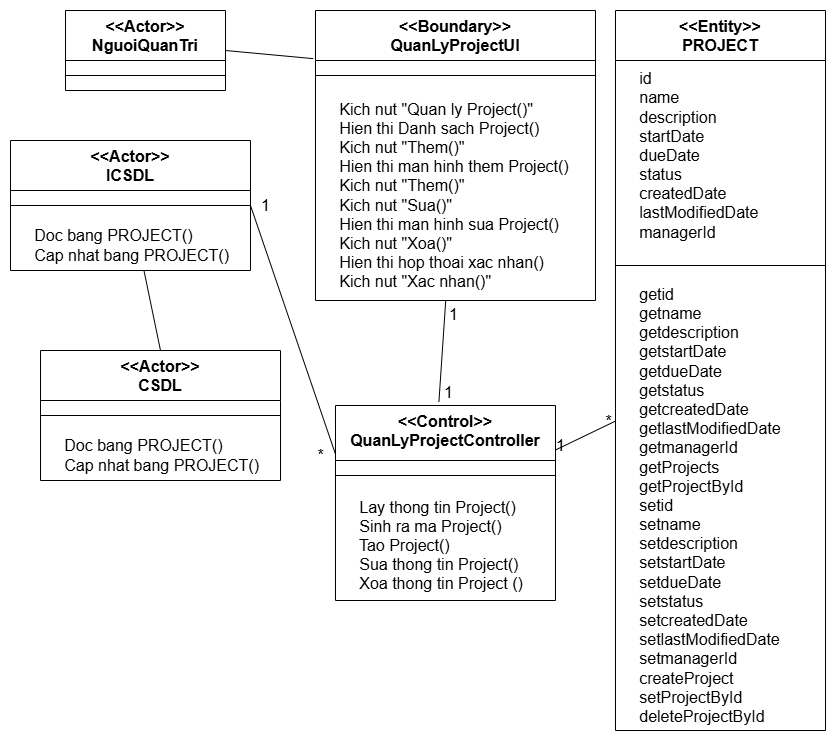

The diagram above was exported from draw.io. Its source (the exported page's mxGraphModel, read from the mxfile embedded in the PNG):
<mxGraphModel dx="1418" dy="4086" grid="1" gridSize="10" guides="1" tooltips="1" connect="1" arrows="1" fold="1" page="1" pageScale="1" pageWidth="850" pageHeight="1100" math="0" shadow="0">
  <root>
    <mxCell id="0" />
    <mxCell id="1" parent="0" />
    <mxCell id="jdhSy6ediEzl8pw4trRm-1" value="&amp;lt;&amp;lt;Actor&amp;gt;&amp;gt;&lt;div&gt;NguoiQuanTri&lt;/div&gt;" style="swimlane;fontStyle=1;align=center;verticalAlign=top;childLayout=stackLayout;horizontal=1;startSize=50;horizontalStack=0;resizeParent=1;resizeParentMax=0;resizeLast=0;collapsible=1;marginBottom=0;whiteSpace=wrap;html=1;fontSize=16;" parent="1" vertex="1">
      <mxGeometry x="60" y="-3270" width="160" height="80" as="geometry" />
    </mxCell>
    <mxCell id="jdhSy6ediEzl8pw4trRm-3" value="" style="line;strokeWidth=1;fillColor=none;align=left;verticalAlign=middle;spacingTop=-1;spacingLeft=3;spacingRight=3;rotatable=0;labelPosition=right;points=[];portConstraint=eastwest;strokeColor=inherit;fontSize=16;" parent="jdhSy6ediEzl8pw4trRm-1" vertex="1">
      <mxGeometry y="50" width="160" height="30" as="geometry" />
    </mxCell>
    <mxCell id="jdhSy6ediEzl8pw4trRm-5" value="&amp;lt;&amp;lt;Boundary&amp;gt;&amp;gt;&lt;div&gt;QuanLyProjectUI&lt;/div&gt;" style="swimlane;fontStyle=1;align=center;verticalAlign=top;childLayout=stackLayout;horizontal=1;startSize=50;horizontalStack=0;resizeParent=1;resizeParentMax=0;resizeLast=0;collapsible=1;marginBottom=0;whiteSpace=wrap;html=1;fontSize=16;" parent="1" vertex="1">
      <mxGeometry x="310" y="-3270" width="280" height="290" as="geometry" />
    </mxCell>
    <mxCell id="jdhSy6ediEzl8pw4trRm-6" value="" style="line;strokeWidth=1;fillColor=none;align=left;verticalAlign=middle;spacingTop=-1;spacingLeft=3;spacingRight=3;rotatable=0;labelPosition=right;points=[];portConstraint=eastwest;strokeColor=inherit;fontSize=16;" parent="jdhSy6ediEzl8pw4trRm-5" vertex="1">
      <mxGeometry y="50" width="280" height="30" as="geometry" />
    </mxCell>
    <mxCell id="jdhSy6ediEzl8pw4trRm-8" value="&amp;nbsp; &amp;nbsp; &amp;nbsp;Kich nut &quot;Quan ly Project()&quot;&lt;br&gt;&lt;div&gt;&lt;span style=&quot;background-color: transparent; color: light-dark(rgb(0, 0, 0), rgb(255, 255, 255));&quot;&gt;&amp;nbsp; &amp;nbsp; &amp;nbsp;&lt;/span&gt;Hien thi Danh sach Project()&lt;/div&gt;&lt;div&gt;&lt;span style=&quot;background-color: transparent; color: light-dark(rgb(0, 0, 0), rgb(255, 255, 255));&quot;&gt;&amp;nbsp; &amp;nbsp; &amp;nbsp;&lt;/span&gt;Kich nut &quot;Them()&quot;&lt;/div&gt;&lt;div&gt;&lt;span style=&quot;background-color: transparent; color: light-dark(rgb(0, 0, 0), rgb(255, 255, 255));&quot;&gt;&amp;nbsp; &amp;nbsp; &amp;nbsp;&lt;/span&gt;Hien thi man hinh them Project()&lt;/div&gt;&lt;div&gt;&lt;span style=&quot;background-color: transparent; color: light-dark(rgb(0, 0, 0), rgb(255, 255, 255));&quot;&gt;&amp;nbsp; &amp;nbsp; &amp;nbsp;&lt;/span&gt;Kich nut &quot;Them()&quot;&lt;/div&gt;&lt;div&gt;&lt;span style=&quot;background-color: transparent; color: light-dark(rgb(0, 0, 0), rgb(255, 255, 255));&quot;&gt;&amp;nbsp; &amp;nbsp; &amp;nbsp;&lt;/span&gt;Kich nut &quot;Sua()&quot;&lt;/div&gt;&lt;div&gt;&amp;nbsp; &amp;nbsp; &amp;nbsp;&lt;span style=&quot;background-color: transparent; color: light-dark(rgb(0, 0, 0), rgb(255, 255, 255));&quot;&gt;Hien thi man hinh sua Project()&lt;/span&gt;&lt;/div&gt;&lt;div&gt;&amp;nbsp;&lt;span style=&quot;background-color: transparent; color: light-dark(rgb(0, 0, 0), rgb(255, 255, 255));&quot;&gt;&amp;nbsp;&amp;nbsp; &amp;nbsp;&lt;/span&gt;&lt;span style=&quot;background-color: transparent; color: light-dark(rgb(0, 0, 0), rgb(255, 255, 255));&quot;&gt;Kich nut &quot;Xoa()&quot;&lt;/span&gt;&lt;/div&gt;&lt;div&gt;&amp;nbsp; &amp;nbsp; &amp;nbsp;&lt;span style=&quot;background-color: transparent; color: light-dark(rgb(0, 0, 0), rgb(255, 255, 255));&quot;&gt;Hien thi hop thoai xac nhan()&lt;/span&gt;&lt;/div&gt;&lt;div&gt;&lt;span style=&quot;background-color: transparent; color: light-dark(rgb(0, 0, 0), rgb(255, 255, 255));&quot;&gt;&amp;nbsp; &amp;nbsp; &amp;nbsp;&lt;/span&gt;Kich nut &quot;Xac nhan()&quot;&lt;/div&gt;" style="text;html=1;align=left;verticalAlign=middle;resizable=0;points=[];autosize=1;strokeColor=none;fillColor=none;fontSize=16;" parent="jdhSy6ediEzl8pw4trRm-5" vertex="1">
      <mxGeometry y="80" width="280" height="210" as="geometry" />
    </mxCell>
    <mxCell id="jdhSy6ediEzl8pw4trRm-19" value="&amp;lt;&amp;lt;Control&amp;gt;&amp;gt;&lt;div&gt;QuanLyProjectController&lt;/div&gt;" style="swimlane;fontStyle=1;align=center;verticalAlign=top;childLayout=stackLayout;horizontal=1;startSize=55;horizontalStack=0;resizeParent=1;resizeParentMax=0;resizeLast=0;collapsible=1;marginBottom=0;whiteSpace=wrap;html=1;fontSize=16;" parent="1" vertex="1">
      <mxGeometry x="330" y="-2875" width="220" height="195" as="geometry" />
    </mxCell>
    <mxCell id="jdhSy6ediEzl8pw4trRm-20" value="" style="line;strokeWidth=1;fillColor=none;align=left;verticalAlign=middle;spacingTop=-1;spacingLeft=3;spacingRight=3;rotatable=0;labelPosition=right;points=[];portConstraint=eastwest;strokeColor=inherit;fontSize=16;" parent="jdhSy6ediEzl8pw4trRm-19" vertex="1">
      <mxGeometry y="55" width="220" height="30" as="geometry" />
    </mxCell>
    <mxCell id="jdhSy6ediEzl8pw4trRm-21" value="&amp;nbsp; &amp;nbsp; &amp;nbsp;Lay thong tin Project()&lt;div&gt;&amp;nbsp; &amp;nbsp; &amp;nbsp;Sinh ra ma Project()&lt;/div&gt;&lt;div&gt;&amp;nbsp; &amp;nbsp; &amp;nbsp;Tao Project()&lt;/div&gt;&lt;div&gt;&amp;nbsp; &amp;nbsp; &amp;nbsp;Sua&amp;nbsp;&lt;span style=&quot;background-color: transparent; color: light-dark(rgb(0, 0, 0), rgb(255, 255, 255));&quot;&gt;thong tin Project()&lt;/span&gt;&lt;/div&gt;&lt;div&gt;&amp;nbsp; &amp;nbsp; &amp;nbsp;Xoa&amp;nbsp;&lt;span style=&quot;background-color: transparent; color: light-dark(rgb(0, 0, 0), rgb(255, 255, 255));&quot;&gt;thong tin Project ()&lt;/span&gt;&lt;/div&gt;" style="text;html=1;align=left;verticalAlign=middle;resizable=0;points=[];autosize=1;strokeColor=none;fillColor=none;fontSize=16;" parent="jdhSy6ediEzl8pw4trRm-19" vertex="1">
      <mxGeometry y="85" width="220" height="110" as="geometry" />
    </mxCell>
    <mxCell id="jdhSy6ediEzl8pw4trRm-22" value="&amp;lt;&amp;lt;Actor&amp;gt;&amp;gt;&lt;div&gt;CSDL&lt;/div&gt;" style="swimlane;fontStyle=1;align=center;verticalAlign=top;childLayout=stackLayout;horizontal=1;startSize=50;horizontalStack=0;resizeParent=1;resizeParentMax=0;resizeLast=0;collapsible=1;marginBottom=0;whiteSpace=wrap;html=1;fontSize=16;" parent="1" vertex="1">
      <mxGeometry x="35" y="-2930" width="240" height="130" as="geometry" />
    </mxCell>
    <mxCell id="jdhSy6ediEzl8pw4trRm-23" value="" style="line;strokeWidth=1;fillColor=none;align=left;verticalAlign=middle;spacingTop=-1;spacingLeft=3;spacingRight=3;rotatable=0;labelPosition=right;points=[];portConstraint=eastwest;strokeColor=inherit;fontSize=16;" parent="jdhSy6ediEzl8pw4trRm-22" vertex="1">
      <mxGeometry y="50" width="240" height="30" as="geometry" />
    </mxCell>
    <mxCell id="jdhSy6ediEzl8pw4trRm-24" value="&amp;nbsp; &amp;nbsp; &amp;nbsp;Doc bang PROJECT()&lt;div&gt;&amp;nbsp; &amp;nbsp; &amp;nbsp;Cap nhat bang PROJECT()&lt;/div&gt;" style="text;html=1;align=left;verticalAlign=middle;resizable=0;points=[];autosize=1;strokeColor=none;fillColor=none;fontSize=16;" parent="jdhSy6ediEzl8pw4trRm-22" vertex="1">
      <mxGeometry y="80" width="240" height="50" as="geometry" />
    </mxCell>
    <mxCell id="jdhSy6ediEzl8pw4trRm-25" value="&amp;lt;&amp;lt;Actor&amp;gt;&amp;gt;&lt;div&gt;ICSDL&lt;/div&gt;" style="swimlane;fontStyle=1;align=center;verticalAlign=top;childLayout=stackLayout;horizontal=1;startSize=50;horizontalStack=0;resizeParent=1;resizeParentMax=0;resizeLast=0;collapsible=1;marginBottom=0;whiteSpace=wrap;html=1;fontSize=16;" parent="1" vertex="1">
      <mxGeometry x="5" y="-3140" width="240" height="130" as="geometry" />
    </mxCell>
    <mxCell id="jdhSy6ediEzl8pw4trRm-26" value="" style="line;strokeWidth=1;fillColor=none;align=left;verticalAlign=middle;spacingTop=-1;spacingLeft=3;spacingRight=3;rotatable=0;labelPosition=right;points=[];portConstraint=eastwest;strokeColor=inherit;fontSize=16;" parent="jdhSy6ediEzl8pw4trRm-25" vertex="1">
      <mxGeometry y="50" width="240" height="30" as="geometry" />
    </mxCell>
    <mxCell id="jdhSy6ediEzl8pw4trRm-27" value="&amp;nbsp; &amp;nbsp; &amp;nbsp;Doc bang PROJECT()&lt;div&gt;&amp;nbsp; &amp;nbsp; &amp;nbsp;Cap nhat bang PROJECT()&lt;/div&gt;" style="text;html=1;align=left;verticalAlign=middle;resizable=0;points=[];autosize=1;strokeColor=none;fillColor=none;fontSize=16;" parent="jdhSy6ediEzl8pw4trRm-25" vertex="1">
      <mxGeometry y="80" width="240" height="50" as="geometry" />
    </mxCell>
    <mxCell id="jdhSy6ediEzl8pw4trRm-28" value="&amp;lt;&amp;lt;Entity&amp;gt;&amp;gt;&lt;div&gt;PROJECT&lt;/div&gt;" style="swimlane;fontStyle=1;align=center;verticalAlign=top;childLayout=stackLayout;horizontal=1;startSize=50;horizontalStack=0;resizeParent=1;resizeParentMax=0;resizeLast=0;collapsible=1;marginBottom=0;whiteSpace=wrap;html=1;fontSize=16;" parent="1" vertex="1">
      <mxGeometry x="610" y="-3270" width="210" height="720" as="geometry" />
    </mxCell>
    <mxCell id="jdhSy6ediEzl8pw4trRm-35" value="&amp;nbsp; &amp;nbsp; &amp;nbsp;id&lt;div&gt;&amp;nbsp; &amp;nbsp; &amp;nbsp;name&lt;/div&gt;&lt;div&gt;&amp;nbsp; &amp;nbsp; &amp;nbsp;description&lt;/div&gt;&lt;div&gt;&amp;nbsp; &amp;nbsp; &amp;nbsp;startDate&lt;/div&gt;&lt;div&gt;&amp;nbsp; &amp;nbsp; &amp;nbsp;dueDate&lt;/div&gt;&lt;div&gt;&amp;nbsp; &amp;nbsp; &amp;nbsp;status&lt;/div&gt;&lt;div&gt;&amp;nbsp; &amp;nbsp; &amp;nbsp;createdDate&lt;/div&gt;&lt;div&gt;&amp;nbsp; &amp;nbsp; &amp;nbsp;lastModifiedDate&lt;/div&gt;&lt;div&gt;&amp;nbsp; &amp;nbsp; &amp;nbsp;managerId&lt;/div&gt;" style="text;html=1;align=left;verticalAlign=middle;resizable=0;points=[];autosize=1;strokeColor=none;fillColor=none;fontSize=16;" parent="jdhSy6ediEzl8pw4trRm-28" vertex="1">
      <mxGeometry y="50" width="210" height="190" as="geometry" />
    </mxCell>
    <mxCell id="jdhSy6ediEzl8pw4trRm-29" value="" style="line;strokeWidth=1;fillColor=none;align=left;verticalAlign=middle;spacingTop=-1;spacingLeft=3;spacingRight=3;rotatable=0;labelPosition=right;points=[];portConstraint=eastwest;strokeColor=inherit;fontSize=16;" parent="jdhSy6ediEzl8pw4trRm-28" vertex="1">
      <mxGeometry y="240" width="210" height="30" as="geometry" />
    </mxCell>
    <mxCell id="jdhSy6ediEzl8pw4trRm-30" value="&amp;nbsp; &amp;nbsp; &amp;nbsp;getid&lt;div&gt;&amp;nbsp; &amp;nbsp; &amp;nbsp;getname&lt;/div&gt;&lt;div&gt;&amp;nbsp; &amp;nbsp; &amp;nbsp;getdescription&lt;/div&gt;&lt;div&gt;&amp;nbsp; &amp;nbsp; &amp;nbsp;getstartDate&lt;/div&gt;&lt;div&gt;&amp;nbsp; &amp;nbsp; &amp;nbsp;getdueDate&lt;/div&gt;&lt;div&gt;&amp;nbsp; &amp;nbsp; &amp;nbsp;getstatus&lt;/div&gt;&lt;div&gt;&amp;nbsp; &amp;nbsp; &amp;nbsp;getcreatedDate&lt;/div&gt;&lt;div&gt;&amp;nbsp; &amp;nbsp; &amp;nbsp;getlastModifiedDate&lt;/div&gt;&lt;div&gt;&amp;nbsp; &amp;nbsp; &amp;nbsp;getmanagerId&lt;/div&gt;&lt;div&gt;&amp;nbsp; &amp;nbsp; &amp;nbsp;getProjects&lt;/div&gt;&lt;div&gt;&amp;nbsp; &amp;nbsp; &amp;nbsp;getProjectById&lt;/div&gt;&lt;div&gt;&amp;nbsp; &amp;nbsp; &amp;nbsp;setid&lt;div&gt;&amp;nbsp; &amp;nbsp; &amp;nbsp;setname&lt;/div&gt;&lt;div&gt;&amp;nbsp; &amp;nbsp; &amp;nbsp;setdescription&lt;/div&gt;&lt;div&gt;&amp;nbsp; &amp;nbsp; &amp;nbsp;setstartDate&lt;/div&gt;&lt;div&gt;&amp;nbsp; &amp;nbsp; &amp;nbsp;setdueDate&lt;/div&gt;&lt;div&gt;&amp;nbsp; &amp;nbsp; &amp;nbsp;setstatus&lt;/div&gt;&lt;div&gt;&amp;nbsp; &amp;nbsp; &amp;nbsp;setcreatedDate&lt;/div&gt;&lt;div&gt;&amp;nbsp; &amp;nbsp; &amp;nbsp;setlastModifiedDate&lt;/div&gt;&lt;div&gt;&amp;nbsp; &amp;nbsp; &amp;nbsp;setmanagerId&lt;/div&gt;&lt;/div&gt;&lt;div&gt;&amp;nbsp; &amp;nbsp; &amp;nbsp;createProject&lt;/div&gt;&lt;div&gt;&amp;nbsp; &amp;nbsp; &amp;nbsp;setProjectById&lt;/div&gt;&lt;div&gt;&amp;nbsp; &amp;nbsp; &amp;nbsp;deleteProjectById&lt;/div&gt;" style="text;html=1;align=left;verticalAlign=middle;resizable=0;points=[];autosize=1;strokeColor=none;fillColor=none;fontSize=16;" parent="jdhSy6ediEzl8pw4trRm-28" vertex="1">
      <mxGeometry y="270" width="210" height="450" as="geometry" />
    </mxCell>
    <mxCell id="jdhSy6ediEzl8pw4trRm-39" value="" style="endArrow=none;html=1;rounded=0;exitX=1;exitY=0.5;exitDx=0;exitDy=0;entryX=-0.008;entryY=0.166;entryDx=0;entryDy=0;entryPerimeter=0;fontSize=16;" parent="1" source="jdhSy6ediEzl8pw4trRm-1" target="jdhSy6ediEzl8pw4trRm-5" edge="1">
      <mxGeometry width="50" height="50" relative="1" as="geometry">
        <mxPoint x="400" y="-2960" as="sourcePoint" />
        <mxPoint x="450" y="-3010" as="targetPoint" />
      </mxGeometry>
    </mxCell>
    <mxCell id="jdhSy6ediEzl8pw4trRm-40" value="" style="endArrow=none;html=1;rounded=0;exitX=0.5;exitY=0;exitDx=0;exitDy=0;fontSize=16;" parent="1" source="jdhSy6ediEzl8pw4trRm-22" target="jdhSy6ediEzl8pw4trRm-25" edge="1">
      <mxGeometry width="50" height="50" relative="1" as="geometry">
        <mxPoint x="280" y="-2902.5" as="sourcePoint" />
        <mxPoint x="282.52" y="-3098.9700000000003" as="targetPoint" />
      </mxGeometry>
    </mxCell>
    <mxCell id="jdhSy6ediEzl8pw4trRm-42" value="" style="endArrow=none;html=1;rounded=0;exitX=0;exitY=0.25;exitDx=0;exitDy=0;entryX=1;entryY=0.5;entryDx=0;entryDy=0;fontSize=16;" parent="1" source="jdhSy6ediEzl8pw4trRm-19" target="jdhSy6ediEzl8pw4trRm-25" edge="1">
      <mxGeometry width="50" height="50" relative="1" as="geometry">
        <mxPoint x="150" y="-2920" as="sourcePoint" />
        <mxPoint x="150" y="-3020" as="targetPoint" />
      </mxGeometry>
    </mxCell>
    <mxCell id="jdhSy6ediEzl8pw4trRm-43" value="" style="endArrow=none;html=1;rounded=0;fontSize=16;" parent="1" source="jdhSy6ediEzl8pw4trRm-19" target="jdhSy6ediEzl8pw4trRm-28" edge="1">
      <mxGeometry width="50" height="50" relative="1" as="geometry">
        <mxPoint x="315" y="-2907" as="sourcePoint" />
        <mxPoint x="255" y="-3075" as="targetPoint" />
      </mxGeometry>
    </mxCell>
    <mxCell id="jdhSy6ediEzl8pw4trRm-45" value="" style="endArrow=none;html=1;rounded=0;exitX=0.47;exitY=-0.018;exitDx=0;exitDy=0;exitPerimeter=0;fontSize=16;" parent="1" source="jdhSy6ediEzl8pw4trRm-19" target="jdhSy6ediEzl8pw4trRm-5" edge="1">
      <mxGeometry width="50" height="50" relative="1" as="geometry">
        <mxPoint x="535" y="-2896" as="sourcePoint" />
        <mxPoint x="620" y="-2920" as="targetPoint" />
      </mxGeometry>
    </mxCell>
    <mxCell id="jdhSy6ediEzl8pw4trRm-46" value="1" style="text;html=1;align=center;verticalAlign=middle;resizable=0;points=[];autosize=1;strokeColor=none;fillColor=none;fontSize=16;" parent="1" vertex="1">
      <mxGeometry x="540" y="-2850" width="30" height="30" as="geometry" />
    </mxCell>
    <mxCell id="jdhSy6ediEzl8pw4trRm-48" value="*" style="text;html=1;align=center;verticalAlign=middle;resizable=0;points=[];autosize=1;strokeColor=none;fillColor=none;fontSize=16;" parent="1" vertex="1">
      <mxGeometry x="588" y="-2874" width="30" height="30" as="geometry" />
    </mxCell>
    <mxCell id="jdhSy6ediEzl8pw4trRm-49" value="1" style="text;html=1;align=center;verticalAlign=middle;resizable=0;points=[];autosize=1;strokeColor=none;fillColor=none;fontSize=16;" parent="1" vertex="1">
      <mxGeometry x="245" y="-3090" width="30" height="30" as="geometry" />
    </mxCell>
    <mxCell id="jdhSy6ediEzl8pw4trRm-50" value="*" style="text;html=1;align=center;verticalAlign=middle;resizable=0;points=[];autosize=1;strokeColor=none;fillColor=none;fontSize=16;" parent="1" vertex="1">
      <mxGeometry x="300" y="-2840" width="30" height="30" as="geometry" />
    </mxCell>
    <mxCell id="jdhSy6ediEzl8pw4trRm-52" value="1" style="text;html=1;align=center;verticalAlign=middle;resizable=0;points=[];autosize=1;strokeColor=none;fillColor=none;fontSize=16;" parent="1" vertex="1">
      <mxGeometry x="433" y="-2981" width="30" height="30" as="geometry" />
    </mxCell>
    <mxCell id="GnTfI5jKku_DpE2NBAE5-1" value="1" style="text;html=1;align=center;verticalAlign=middle;resizable=0;points=[];autosize=1;strokeColor=none;fillColor=none;fontSize=16;" parent="1" vertex="1">
      <mxGeometry x="428" y="-2903" width="30" height="30" as="geometry" />
    </mxCell>
  </root>
</mxGraphModel>